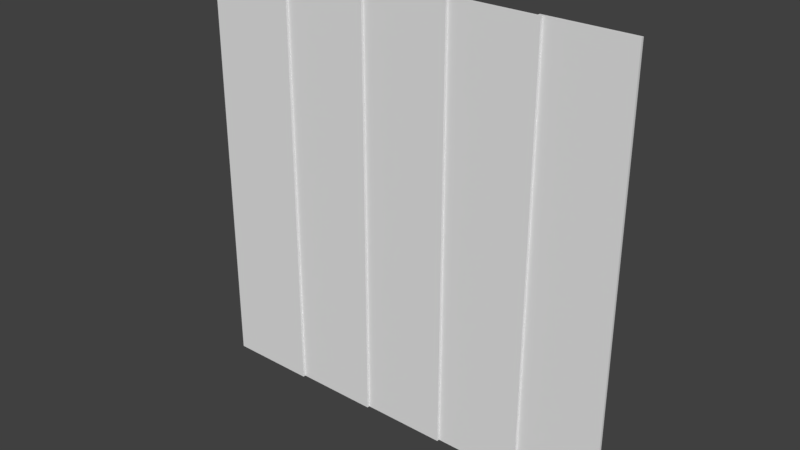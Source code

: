 # Source: sliding_door_10ft.blend  (saved by Blender 2.78.0; exported with 4.5.12 LTS)
import bpy
from mathutils import Matrix  # noqa: F401  (used for matrix-valued properties, if any)

bpy.ops.wm.read_factory_settings(use_empty=True)
scene = bpy.context.scene
scene.name = 'Scene'

# ---- collections
col_collection_1 = bpy.data.collections.new('Collection 1'); scene.collection.children.link(col_collection_1)

# ---- world
world_world = bpy.data.worlds.new('World'); scene.world = world_world
world_world.color = (0.05088, 0.05088, 0.05088)
world_world.use_sun_shadow = False
world_world.sun_shadow_jitter_overblur = 0.0
world_world.cycles.sampling_method = 'MANUAL'

# ---- meshes
me_mesh_007 = bpy.data.meshes.new('Mesh.007')
me_mesh_007.from_pydata([(-1.586e-06, 0.1, 0.0), (-1.586e-06, 0.1, 10.0), (-3.174e-06, 0.16, 0.0), (-3.174e-06, 0.16, 10.0), (2.1, 0.1, 0.0), (2.1, 0.1, 10.0), (2.1, 0.16, 0.0), (2.1, 0.16, 10.0), (2.0, 0.22, 10.0), (2.0, 0.22, 0.0), (2.0, 0.16, 10.0), (2.0, 0.16, 0.0), (6.1, 0.22, 0.0), (6.1, 0.22, 10.0), (6.1, 0.28, 0.0), (6.1, 0.28, 10.0), (4.0, 0.22, 0.0), (4.0, 0.22, 10.0), (4.0, 0.28, 0.0), (4.0, 0.28, 10.0), (4.1, 0.22, 10.0), (4.1, 0.22, 0.0), (4.1, 0.16, 10.0), (4.1, 0.16, 0.0), (8.1, 0.28, 0.0), (8.1, 0.28, 10.0), (8.1, 0.34, 0.0), (8.1, 0.34, 10.0), (6.0, 0.28, 0.0), (6.0, 0.28, 10.0), (6.0, 0.34, 0.0), (6.0, 0.34, 10.0), (10.0, 0.34, 0.0), (10.0, 0.34, 10.0), (10.0, 0.4, 0.0), (10.0, 0.4, 10.0), (8.0, 0.34, 0.0), (8.0, 0.34, 10.0), (8.0, 0.4, 0.0), (8.0, 0.4, 10.0)], [], [(0, 1, 3, 2), (4, 6, 7, 5), (1, 5, 7, 3), (0, 4, 5, 1), (2, 6, 4, 0), (3, 7, 6, 2), (11, 10, 8, 9), (12, 14, 15, 13), (17, 13, 15, 19), (16, 12, 13, 17), (18, 14, 12, 16), (19, 15, 14, 18), (16, 17, 19, 18), (8, 20, 21, 9), (9, 21, 23, 11), (11, 23, 22, 10), (10, 22, 20, 8), (23, 21, 20, 22), (24, 26, 27, 25), (29, 25, 27, 31), (28, 24, 25, 29), (30, 26, 24, 28), (31, 27, 26, 30), (28, 29, 31, 30), (32, 34, 35, 33), (37, 33, 35, 39), (36, 32, 33, 37), (38, 34, 32, 36), (39, 35, 34, 38), (36, 37, 39, 38)])
_uv = me_mesh_007.uv_layers.new(name='UVMap')
_uv.uv.foreach_set('vector', [0.8614, 0.1643, 0.8607, 0.3869, 0.8565, 0.3869, 0.8572, 0.1643, 0.1158, 0.551, 0.1231, 0.5511, 0.1231, 0.9682, 0.1158, 0.9682, 0.8607, 0.3869, 0.8614, 0.5228, 0.8572, 0.5229, 0.8565, 0.3869, 0.02819, 0.551, 0.1158, 0.551, 0.1158, 0.9682, 0.02819, 0.9682, 0.8572, 0.1643, 0.8565, 0.02832, 0.8607, 0.0283, 0.8614, 0.1643, 0.2107, 0.9682, 0.1231, 0.9682, 0.1231, 0.5511, 0.2107, 0.5511, 0.8614, 0.1643, 0.8607, 0.3869, 0.8565, 0.3869, 0.8572, 0.1643, 0.504, 0.551, 0.5113, 0.5511, 0.5113, 0.9682, 0.504, 0.9682, 0.8607, 0.3869, 0.8614, 0.5228, 0.8572, 0.5229, 0.8565, 0.3869, 0.4164, 0.551, 0.504, 0.551, 0.504, 0.9682, 0.4164, 0.9682, 0.8572, 0.1643, 0.8565, 0.02832, 0.8607, 0.0283, 0.8614, 0.1643, 0.5989, 0.9682, 0.5113, 0.9682, 0.5113, 0.5511, 0.5989, 0.5511, 0.8614, 0.1643, 0.8607, 0.3869, 0.8565, 0.3869, 0.8572, 0.1643, 0.4048, 0.9682, 0.3172, 0.9682, 0.3172, 0.5511, 0.4048, 0.5511, 0.8572, 0.1643, 0.8565, 0.02832, 0.8607, 0.0283, 0.8614, 0.1643, 0.2223, 0.551, 0.3099, 0.551, 0.3099, 0.9682, 0.2223, 0.9682, 0.8607, 0.3869, 0.8614, 0.5228, 0.8572, 0.5229, 0.8565, 0.3869, 0.3099, 0.551, 0.3172, 0.5511, 0.3172, 0.9682, 0.3099, 0.9682, 0.6982, 0.551, 0.7054, 0.5511, 0.7054, 0.9682, 0.6982, 0.9682, 0.8607, 0.3869, 0.8614, 0.5228, 0.8572, 0.5229, 0.8565, 0.3869, 0.6106, 0.551, 0.6982, 0.551, 0.6982, 0.9682, 0.6106, 0.9682, 0.8572, 0.1643, 0.8565, 0.02832, 0.8607, 0.0283, 0.8614, 0.1643, 0.793, 0.9682, 0.7054, 0.9682, 0.7054, 0.5511, 0.793, 0.5511, 0.8614, 0.1643, 0.8607, 0.3869, 0.8565, 0.3869, 0.8572, 0.1643, 0.886, 0.5513, 0.8933, 0.5514, 0.8933, 0.9682, 0.886, 0.9682, 0.8607, 0.3826, 0.8614, 0.5228, 0.8572, 0.5229, 0.8565, 0.3826, 0.8026, 0.5513, 0.886, 0.5513, 0.886, 0.9682, 0.8026, 0.9682, 0.8572, 0.1586, 0.8565, 0.02832, 0.8607, 0.0283, 0.8614, 0.1586, 0.9767, 0.9682, 0.8933, 0.9682, 0.8933, 0.5514, 0.9767, 0.5514, 0.8614, 0.1586, 0.8607, 0.3826, 0.8565, 0.3826, 0.8572, 0.1586])
me_mesh_007.use_remesh_preserve_volume = False
me_mesh_007.use_remesh_preserve_attributes = False
me_mesh_007.use_mirror_vertex_groups = False
me_mesh_007.update()
arm_armature = bpy.data.armatures.new('Armature')  # bones are not reproduced

# ---- objects
ob_armature = bpy.data.objects.new('Armature', arm_armature)
ob_sliding_door_10ft = bpy.data.objects.new('sliding door 10ft', me_mesh_007)

# ---- transforms, parenting, visibility, modifiers, constraints
ob_armature.location = (0.0, 0.0, 0.0)
ob_armature.show_in_front = True
ob_armature.lineart.crease_threshold = 0.0
ob_sliding_door_10ft.parent = ob_armature
ob_sliding_door_10ft.location = (0.0, 0.0, 0.0)
ob_sliding_door_10ft.lineart.crease_threshold = 0.0
_vg = ob_sliding_door_10ft.vertex_groups.new(name='outside')
_vg.add([0, 1, 2, 3, 4, 5, 6, 7], 1.0, 'REPLACE')
_vg = ob_sliding_door_10ft.vertex_groups.new(name='middle 1')
_vg.add([8, 9, 10, 11, 20, 21, 22, 23], 1.0, 'REPLACE')
_vg = ob_sliding_door_10ft.vertex_groups.new(name='middle 2')
_vg.add([12, 13, 14, 15, 16, 17, 18, 19], 1.0, 'REPLACE')
_vg = ob_sliding_door_10ft.vertex_groups.new(name='middle 3')
_vg.add([24, 25, 26, 27, 28, 29, 30, 31], 1.0, 'REPLACE')
_vg = ob_sliding_door_10ft.vertex_groups.new(name='inside')
_vg.add([32, 33, 34, 35, 36, 37, 38, 39], 1.0, 'REPLACE')
_m = ob_sliding_door_10ft.modifiers.new('Armature', 'ARMATURE')
_m.object = ob_armature

# ---- collection membership
col_collection_1.objects.link(ob_armature)
col_collection_1.objects.link(ob_sliding_door_10ft)

# ---- scene / render settings (as saved in the file)
scene.frame_start = 1; scene.frame_end = 61; scene.frame_set(1)
scene.render.engine = 'BLENDER_EEVEE_NEXT'
scene.render.resolution_percentage = 50
scene.render.dither_intensity = 0.0
scene.cycles.use_denoising = False
scene.cycles.samples = 128
scene.cycles.sampling_pattern = 'TABULATED_SOBOL'
scene.cycles.light_sampling_threshold = 0.0
scene.cycles.use_adaptive_sampling = False
scene.cycles.use_light_tree = False
scene.cycles.blur_glossy = 0.0
scene.cycles.sample_clamp_indirect = 0.0
scene.view_settings.view_transform = 'Standard'
bpy.context.view_layer.update()

# ---- added for rendering (the .blend has no active camera and no usable light): camera, sun
cam_auto = bpy.data.cameras.new('AutoCamera')
cam_auto.lens = 50.0
cam_auto.sensor_width = 36.0
cam_auto.clip_end = 1000.0
ob_auto_camera = bpy.data.objects.new('AutoCamera', cam_auto)
scene.collection.objects.link(ob_auto_camera)
ob_auto_camera.location = (18.0876, -15.4551, 15.4701)
ob_auto_camera.rotation_euler = (1.09748, -7.21219e-08, 0.694738)
scene.camera = ob_auto_camera
light_auto_sun = bpy.data.lights.new('AutoSun', 'SUN')
light_auto_sun.energy = 3.0
light_auto_sun.angle = 0.0523599
ob_auto_sun = bpy.data.objects.new('AutoSun', light_auto_sun)
scene.collection.objects.link(ob_auto_sun)
ob_auto_sun.rotation_euler = (0.872665, 0.174533, 0.523599)
bpy.context.view_layer.update()
